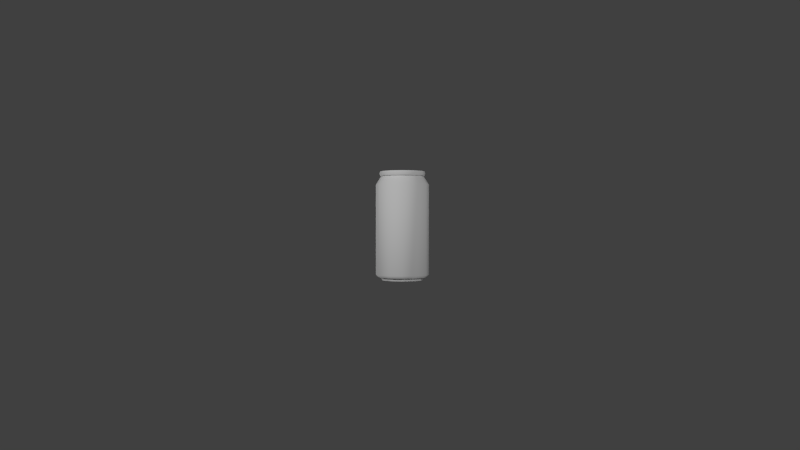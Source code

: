 # Source: Can01-model.blend  (saved by Blender 2.68.0; exported with 4.5.12 LTS)
import bpy
from mathutils import Matrix  # noqa: F401  (used for matrix-valued properties, if any)

bpy.ops.wm.read_factory_settings(use_empty=True)
scene = bpy.context.scene
scene.name = 'Scene'

# ---- collections
col_collection_1 = bpy.data.collections.new('Collection 1'); scene.collection.children.link(col_collection_1)

# ---- materials (node trees are filled in below, after node groups)
mat_can_mat_can_cm_jpg = bpy.data.materials.new('Can_Mat_can_CM.jpg')
mat_can_mat_can_cm_jpg.alpha_threshold = 0.0
mat_can_mat_can_cm_jpg.use_transparent_shadow = False
mat_can_mat_can_cm_jpg.roughness = 0.5
mat_can_mat_can_cm_jpg.line_color = (0.0, 0.0, 0.0, 1.0)

# ---- material node trees

# ---- world
world_world = bpy.data.worlds.new('World'); scene.world = world_world
world_world.color = (0.05088, 0.05088, 0.05088)
world_world.use_sun_shadow = False
world_world.sun_shadow_jitter_overblur = 0.0
world_world.cycles.sampling_method = 'MANUAL'
world_world.cycles.sample_map_resolution = 256

# ---- cameras
cam_camera = bpy.data.cameras.new('Camera')
cam_camera.clip_end = 100.0
cam_camera.lens = 35.0
cam_camera.sensor_width = 32.0
cam_camera.sensor_height = 18.0
cam_camera.ortho_scale = 7.314
cam_camera.dof.focus_distance = 0.0
cam_camera.dof.aperture_fstop = 128.0

# ---- lights
light_lamp_001 = bpy.data.lights.new('Lamp.001', 'SUN')
light_lamp_001.transmission_factor = 0.0
light_lamp_001.cutoff_distance = 30.0
light_lamp_001.angle = 0.1993
light_lamp_001.energy = 1.0
light_lamp_001.shadow_buffer_clip_start = 1.001
light_lamp_001.shadow_soft_size = 0.1
light_lamp_001.shadow_cascade_max_distance = 1000.0
light_lamp_001.cycles.use_multiple_importance_sampling = False
light_lamp = bpy.data.lights.new('Lamp', 'SUN')
light_lamp.transmission_factor = 0.0
light_lamp.cutoff_distance = 30.0
light_lamp.angle = 0.1993
light_lamp.energy = 1.0
light_lamp.shadow_buffer_clip_start = 1.001
light_lamp.shadow_soft_size = 0.1
light_lamp.shadow_cascade_max_distance = 1000.0
light_lamp.cycles.use_multiple_importance_sampling = False

# ---- meshes
me_12oz_can = bpy.data.meshes.new('12oz_Can')
me_12oz_can.from_pydata([(1.935, 4.624, -1.645), (1.898, 4.624, -1.624), (2.02, 4.624, -1.172), (2.062, 4.624, -1.172), (1.898, 4.624, -0.7201), (1.935, 4.624, -0.699), (1.567, 4.624, -0.3891), (1.588, 4.624, -0.3527), (1.115, 4.624, -0.268), (1.115, 4.624, -0.2259), (0.6627, 4.624, -0.3891), (0.6417, 4.624, -0.3527), (0.3317, 4.624, -0.7201), (0.2952, 4.624, -0.699), (0.2105, 4.624, -1.172), (0.1684, 4.624, -1.172), (0.3317, 4.624, -1.624), (0.2952, 4.624, -1.645), (0.6627, 4.624, -1.955), (0.6417, 4.624, -1.992), (1.115, 4.624, -2.076), (1.115, 4.624, -2.119), (1.567, 4.624, -1.955), (1.588, 4.624, -1.992), (0.7603, 4.521, -0.6393), (0.6881, 4.521, -0.6698), (0.8685, 4.521, -0.52), (0.9482, 4.521, -0.5615), (1.115, 4.521, -0.4651), (1.282, 4.521, -0.5615), (1.361, 4.521, -0.52), (1.47, 4.521, -0.6393), (1.542, 4.521, -0.6698), (1.548, 4.521, -0.8273), (1.608, 4.521, -0.8746), (0.6824, 4.521, -0.8273), (0.622, 4.521, -0.8746), (0.7603, 4.521, -1.015), (1.47, 4.521, -1.015), (1.39, 4.521, -1.638), (0.8398, 4.521, -1.638), (0.9482, 4.521, -1.093), (0.9561, 4.521, -1.787), (1.115, 4.521, -1.841), (1.282, 4.521, -1.093), (1.274, 4.521, -1.787), (1.115, 4.551, -0.377), (1.115, 4.551, -0.4259), (0.8535, 4.551, -0.4841), (0.7173, 4.551, -0.4836), (0.662, 4.551, -0.6431), (0.4261, 4.551, -0.7746), (0.5919, 4.551, -0.8604), (1.513, 4.551, -0.4836), (1.377, 4.551, -0.4841), (1.568, 4.551, -0.6431), (1.804, 4.551, -0.7746), (1.638, 4.551, -0.8604), (1.91, 4.551, -1.172), (0.3196, 4.551, -1.172), (0.823, 4.551, -1.67), (0.4261, 4.551, -1.57), (1.804, 4.551, -1.57), (1.407, 4.551, -1.67), (1.513, 4.551, -1.861), (1.284, 4.551, -1.828), (1.115, 4.551, -1.967), (1.115, 4.551, -1.886), (0.7173, 4.551, -1.861), (0.9464, 4.551, -1.828), (1.294, 4.596, -1.704), (1.115, 4.596, -1.779), (1.115, 4.596, -1.707), (1.243, 4.596, -1.654), (0.936, 4.596, -1.704), (0.9869, 4.596, -1.654), (0.8619, 4.596, -1.525), (0.9338, 4.596, -1.525), (1.368, 4.596, -1.525), (1.296, 4.596, -1.525), (0.936, 4.596, -0.9933), (0.9297, 4.596, -1.123), (0.9146, 4.596, -1.172), (0.8619, 4.596, -1.172), (1.368, 4.596, -1.172), (1.315, 4.596, -1.172), (1.3, 4.596, -1.123), (1.294, 4.596, -0.9933), (1.27, 4.596, -1.123), (1.115, 4.596, -0.9191), (0.9599, 4.596, -1.123), (1.177, 4.596, -1.156), (1.132, 4.596, -1.11), (1.07, 4.596, -1.127), (1.053, 4.596, -1.189), (0.975, 4.596, -1.172), (1.16, 4.596, -1.218), (1.255, 4.596, -1.172), (1.214, 4.596, -1.271), (1.115, 4.596, -1.312), (1.098, 4.596, -1.234), (1.016, 4.596, -1.271), (0.9733, 4.596, -1.314), (0.9604, 4.596, -1.461), (1.27, 4.596, -1.461), (1.115, 4.596, -1.372), (1.257, 4.596, -1.314), (1.115, 4.553, -1.707), (1.115, 4.553, -1.779), (1.294, 4.553, -1.704), (1.243, 4.553, -1.654), (0.9869, 4.553, -1.654), (0.936, 4.553, -1.704), (0.9338, 4.553, -1.525), (0.8619, 4.553, -1.525), (1.368, 4.553, -1.525), (1.296, 4.553, -1.525), (0.9146, 4.553, -1.172), (0.9297, 4.553, -1.123), (0.936, 4.553, -0.9933), (0.8619, 4.553, -1.172), (1.3, 4.553, -1.123), (1.315, 4.553, -1.172), (1.368, 4.553, -1.172), (1.294, 4.553, -0.9933), (1.27, 4.553, -1.123), (1.115, 4.553, -0.9191), (0.9599, 4.553, -1.123), (0.9733, 4.553, -1.314), (0.9604, 4.553, -1.461), (1.115, 4.553, -1.372), (1.27, 4.553, -1.461), (1.257, 4.553, -1.314), (1.171, 4.615, -1.157), (1.059, 4.615, -1.187), (1.074, 4.615, -1.131), (1.13, 4.615, -1.116), (1.156, 4.615, -1.213), (1.1, 4.615, -1.228), (0.975, 4.553, -1.172), (1.255, 4.553, -1.172), (1.214, 4.553, -1.271), (1.016, 4.553, -1.271), (1.115, 4.553, -1.312), (1.935, 4.427, -1.645), (2.062, 4.427, -1.172), (2.014, 4.427, -1.172), (1.894, 4.427, -1.622), (1.935, 4.427, -0.699), (1.894, 4.427, -0.7227), (1.588, 4.427, -0.3527), (1.565, 4.427, -0.3936), (1.115, 4.427, -0.2259), (1.115, 4.427, -0.2732), (0.6417, 4.427, -0.3527), (0.6653, 4.427, -0.3936), (0.2952, 4.427, -0.699), (0.3362, 4.427, -0.7227), (0.1684, 4.427, -1.172), (0.2157, 4.427, -1.172), (0.2952, 4.427, -1.645), (0.3362, 4.427, -1.622), (0.6417, 4.427, -1.992), (0.6653, 4.427, -1.951), (1.115, 4.427, -2.119), (1.115, 4.427, -2.071), (1.588, 4.427, -1.992), (1.565, 4.427, -1.951), (1.854, 0.003135, -1.599), (1.968, 0.003135, -1.172), (1.928, 0.003135, -1.172), (1.819, 0.003135, -1.578), (1.854, 0.003135, -0.7458), (1.819, 0.003135, -0.7659), (1.542, 0.003135, -0.4336), (1.521, 0.003135, -0.4685), (1.115, 0.003135, -0.3193), (1.115, 0.003135, -0.3597), (0.6884, 0.003135, -0.4336), (0.7086, 0.003135, -0.4685), (0.3761, 0.003135, -0.7457), (0.4111, 0.003135, -0.7659), (0.2618, 0.003135, -1.172), (0.3022, 0.003135, -1.172), (0.3761, 0.003135, -1.599), (0.4111, 0.003135, -1.578), (0.6884, 0.003135, -1.911), (0.7086, 0.003135, -1.876), (1.115, 0.003135, -2.025), (1.115, 0.003135, -1.985), (1.542, 0.003135, -1.911), (1.521, 0.003135, -1.876), (2.125, 0.1227, -1.172), (2.016, 0.1227, -1.172), (1.896, 0.1227, -1.623), (1.989, 0.1227, -1.677), (1.989, 0.1227, -0.6676), (1.896, 0.1227, -0.7216), (1.62, 0.1227, -0.2981), (1.566, 0.1227, -0.3918), (1.115, 0.1227, -0.1629), (1.115, 0.1227, -0.2711), (0.6102, 0.1227, -0.2981), (0.6643, 0.1227, -0.3918), (0.2407, 0.1227, -0.6676), (0.3343, 0.1227, -0.7216), (0.1054, 0.1227, -1.172), (0.2136, 0.1227, -1.172), (0.2407, 0.1227, -1.677), (0.3343, 0.1227, -1.623), (0.6102, 0.1227, -2.046), (0.6643, 0.1227, -1.953), (1.115, 0.1227, -2.181), (1.115, 0.1227, -2.073), (1.62, 0.1227, -2.046), (1.566, 0.1227, -1.953), (1.851, 4.496, -1.597), (1.965, 4.496, -1.172), (1.851, 4.496, -0.7474), (1.54, 4.496, -0.4363), (1.115, 4.496, -0.3225), (0.69, 4.496, -0.4363), (0.3789, 4.496, -0.7474), (0.265, 4.496, -1.172), (0.3789, 4.496, -1.597), (0.69, 4.496, -1.908), (1.115, 4.496, -2.022), (1.54, 4.496, -1.908), (0.7629, 4.521, -1.014), (0.6857, 4.521, -0.8273), (0.7629, 4.521, -0.6408), (0.9495, 4.521, -1.091), (0.9495, 4.521, -0.5635), (1.28, 4.521, -0.5635), (1.28, 4.521, -1.091), (1.467, 4.521, -0.6408), (1.467, 4.521, -1.014), (1.544, 4.521, -0.8273), (2.092, 4.531, -1.172), (1.961, 4.531, -1.66), (1.961, 4.531, -0.6839), (1.603, 4.531, -0.3265), (1.115, 4.531, -0.1956), (0.6266, 4.531, -0.3265), (0.269, 4.531, -0.6839), (0.1381, 4.531, -1.172), (0.269, 4.531, -1.66), (0.6266, 4.531, -2.018), (1.115, 4.531, -2.149), (1.603, 4.531, -2.018), (2.243, 4.062, -1.172), (2.092, 4.062, -1.736), (2.092, 4.062, -0.6084), (1.679, 4.062, -0.1956), (1.115, 4.062, -0.04457), (0.551, 4.062, -0.1956), (0.1381, 4.062, -0.6084), (-0.013, 4.062, -1.172), (0.1381, 4.062, -1.736), (0.551, 4.062, -2.149), (1.115, 4.062, -2.3), (1.679, 4.062, -2.149), (2.243, 0.2393, -1.172), (2.092, 0.2393, -1.736), (2.092, 0.2393, -0.6084), (1.679, 0.2393, -0.1956), (1.115, 0.2393, -0.04457), (0.551, 0.2393, -0.1956), (0.1381, 0.2393, -0.6084), (-0.013, 0.2393, -1.172), (0.1381, 0.2393, -1.736), (0.551, 0.2393, -2.149), (1.115, 0.2393, -2.3), (1.679, 0.2393, -2.149), (1.725, 0.1813, -1.172), (1.643, 0.1813, -1.477), (1.643, 0.1813, -0.8673), (1.42, 0.1813, -0.6441), (1.115, 0.1813, -0.5624), (0.81, 0.1813, -0.6441), (0.5867, 0.1813, -0.8673), (0.505, 0.1813, -1.172), (0.5867, 0.1813, -1.477), (0.81, 0.1813, -1.7), (1.115, 0.1813, -1.782), (1.42, 0.1813, -1.7), (1.115, 0.3013, -1.172)], [], [(0, 1, 2, 3), (4, 5, 3, 2), (6, 7, 5, 4), (8, 9, 7, 6), (10, 11, 9, 8), (12, 13, 11, 10), (14, 15, 13, 12), (16, 17, 15, 14), (18, 19, 17, 16), (20, 21, 19, 18), (22, 23, 21, 20), (0, 23, 22, 1), (24, 25, 26), (27, 24, 26), (27, 26, 28), (27, 28, 29), (29, 28, 30), (31, 29, 30), (31, 30, 32), (33, 31, 32, 34), (24, 35, 36, 25), (35, 37, 36), (38, 33, 34), (38, 34, 39), (37, 40, 36), (37, 41, 42, 40), (41, 43, 42), (41, 44, 43), (44, 45, 43), (44, 38, 39, 45), (46, 47, 48, 49), (49, 48, 50), (49, 50, 51), (51, 50, 52), (53, 54, 47, 46), (53, 55, 54), (56, 55, 53), (56, 57, 55), (58, 57, 56), (51, 52, 59), (59, 52, 60, 61), (62, 63, 57, 58), (62, 64, 65, 63), (66, 67, 65, 64), (68, 69, 67, 66), (61, 60, 69, 68), (70, 71, 72, 73), (74, 75, 72, 71), (76, 77, 75, 74), (78, 70, 73, 79), (80, 81, 82, 83), (84, 85, 86, 87), (87, 86, 88, 89), (89, 90, 81, 80), (91, 92, 89, 88), (92, 93, 89), (93, 90, 89), (93, 94, 95, 90), (96, 91, 88, 97), (96, 97, 98), (96, 98, 99, 100), (100, 99, 101), (94, 100, 101, 95), (83, 82, 77, 76), (77, 82, 102, 103), (104, 105, 106), (79, 104, 106, 85), (84, 78, 79, 85), (107, 108, 109, 110), (107, 111, 112, 108), (111, 113, 114, 112), (110, 109, 115, 116), (117, 118, 119, 120), (121, 122, 123, 124), (125, 121, 124, 126), (118, 127, 126, 119), (113, 117, 120, 114), (128, 117, 113, 129), (130, 131, 132), (132, 131, 116, 122), (116, 115, 123, 122), (133, 134, 135, 136), (133, 137, 138, 134), (125, 126, 127), (125, 127, 139, 140), (141, 140, 139, 142), (141, 142, 143), (130, 129, 131), (130, 128, 129), (103, 105, 104), (103, 102, 105), (144, 145, 146, 147), (145, 148, 149, 146), (148, 150, 151, 149), (150, 152, 153, 151), (152, 154, 155, 153), (154, 156, 157, 155), (156, 158, 159, 157), (158, 160, 161, 159), (160, 162, 163, 161), (162, 164, 165, 163), (164, 166, 167, 165), (166, 144, 147, 167), (168, 169, 170, 171), (169, 172, 173, 170), (172, 174, 175, 173), (174, 176, 177, 175), (176, 178, 179, 177), (178, 180, 181, 179), (180, 182, 183, 181), (182, 184, 185, 183), (184, 186, 187, 185), (186, 188, 189, 187), (188, 190, 191, 189), (190, 168, 171, 191), (192, 193, 194, 195), (196, 197, 193, 192), (198, 199, 197, 196), (200, 201, 199, 198), (202, 203, 201, 200), (204, 205, 203, 202), (206, 207, 205, 204), (208, 209, 207, 206), (210, 211, 209, 208), (212, 213, 211, 210), (214, 215, 213, 212), (195, 194, 215, 214), (63, 39, 34, 57), (57, 34, 32, 55), (54, 55, 32, 30), (47, 54, 30, 28), (47, 28, 26, 48), (50, 48, 26, 25), (50, 25, 36, 52), (60, 52, 36, 40), (69, 60, 40, 42), (69, 42, 43, 67), (65, 67, 43, 45), (65, 45, 39, 63), (2, 1, 216, 217), (217, 216, 62, 58), (4, 2, 217, 218), (218, 217, 58, 56), (6, 4, 218, 219), (219, 218, 56, 53), (8, 6, 219, 220), (220, 219, 53, 46), (10, 8, 220, 221), (221, 220, 46, 49), (12, 10, 221, 222), (222, 221, 49, 51), (14, 12, 222, 223), (223, 222, 51, 59), (16, 14, 223, 224), (224, 223, 59, 61), (18, 16, 224, 225), (225, 224, 61, 68), (20, 18, 225, 226), (226, 225, 68, 66), (22, 20, 226, 227), (227, 226, 66, 64), (216, 1, 22, 227), (227, 64, 62, 216), (228, 229, 230), (231, 228, 230, 232), (233, 234, 231, 232), (233, 235, 236, 234), (235, 237, 236), (78, 84, 123, 115), (104, 131, 129, 103), (76, 114, 120, 83), (88, 86, 121, 125), (81, 90, 127, 118), (97, 88, 125, 140), (90, 95, 139, 127), (82, 81, 118, 117), (86, 85, 122, 121), (98, 97, 140, 141), (95, 101, 142, 139), (101, 99, 143, 142), (99, 98, 141, 143), (105, 130, 132, 106), (102, 128, 130, 105), (82, 117, 128, 102), (106, 132, 122, 85), (79, 116, 131, 104), (103, 129, 113, 77), (79, 73, 110, 116), (77, 113, 111, 75), (75, 111, 107, 72), (73, 72, 107, 110), (70, 78, 115, 109), (74, 112, 114, 76), (71, 108, 112, 74), (71, 70, 109, 108), (80, 83, 120, 119), (89, 80, 119, 126), (87, 89, 126, 124), (84, 87, 124, 123), (91, 96, 137, 133), (92, 91, 133, 136), (93, 92, 136, 135), (94, 93, 135, 134), (100, 94, 134, 138), (96, 100, 138, 137), (239, 0, 3, 238), (238, 145, 144, 239), (5, 240, 238, 3), (240, 148, 145, 238), (7, 241, 240, 5), (241, 150, 148, 240), (9, 242, 241, 7), (242, 152, 150, 241), (11, 243, 242, 9), (243, 154, 152, 242), (13, 244, 243, 11), (244, 156, 154, 243), (15, 245, 244, 13), (245, 158, 156, 244), (17, 246, 245, 15), (246, 160, 158, 245), (19, 247, 246, 17), (247, 162, 160, 246), (21, 248, 247, 19), (248, 164, 162, 247), (23, 249, 248, 21), (249, 166, 164, 248), (0, 239, 249, 23), (239, 144, 166, 249), (147, 146, 250, 251), (146, 149, 252, 250), (149, 151, 253, 252), (151, 153, 254, 253), (153, 155, 255, 254), (155, 157, 256, 255), (157, 159, 257, 256), (159, 161, 258, 257), (161, 163, 259, 258), (163, 165, 260, 259), (165, 167, 261, 260), (167, 147, 251, 261), (251, 250, 262, 263), (250, 252, 264, 262), (252, 253, 265, 264), (253, 254, 266, 265), (254, 255, 267, 266), (255, 256, 268, 267), (256, 257, 269, 268), (257, 258, 270, 269), (258, 259, 271, 270), (259, 260, 272, 271), (260, 261, 273, 272), (261, 251, 263, 273), (263, 262, 192, 195), (262, 264, 196, 192), (264, 265, 198, 196), (265, 266, 200, 198), (266, 267, 202, 200), (267, 268, 204, 202), (268, 269, 206, 204), (269, 270, 208, 206), (270, 271, 210, 208), (271, 272, 212, 210), (272, 273, 214, 212), (273, 263, 195, 214), (171, 170, 274, 275), (170, 173, 276, 274), (173, 175, 277, 276), (175, 177, 278, 277), (177, 179, 279, 278), (179, 181, 280, 279), (181, 183, 281, 280), (183, 185, 282, 281), (185, 187, 283, 282), (187, 189, 284, 283), (189, 191, 285, 284), (191, 171, 275, 285), (193, 169, 168, 194), (197, 172, 169, 193), (199, 174, 172, 197), (201, 176, 174, 199), (203, 178, 176, 201), (205, 180, 178, 203), (207, 182, 180, 205), (209, 184, 182, 207), (211, 186, 184, 209), (213, 188, 186, 211), (215, 190, 188, 213), (194, 168, 190, 215), (275, 274, 286), (274, 276, 286), (276, 277, 286), (277, 278, 286), (278, 279, 286), (279, 280, 286), (280, 281, 286), (281, 282, 286), (282, 283, 286), (283, 284, 286), (284, 285, 286), (285, 275, 286)])
me_12oz_can.polygons.foreach_set('use_smooth', [0, 0, 0, 0, 0, 0, 0, 0, 0, 0, 0, 0, 0, 0, 0, 0, 0, 0, 0, 0, 0, 0, 0, 0, 0, 0, 0, 0, 0, 0, 0, 0, 0, 0, 0, 0, 0, 0, 0, 0, 0, 0, 0, 0, 0, 0, 0, 0, 0, 0, 0, 0, 0, 0, 0, 0, 0, 0, 0, 0, 0, 0, 0, 0, 0, 0, 0, 0, 0, 0, 0, 0, 0, 0, 0, 0, 0, 0, 0, 0, 0, 0, 0, 0, 0, 0, 0, 0, 0, 0, 0, 0, 0, 0, 0, 0, 0, 0, 0, 0, 0, 0, 0, 0, 0, 0, 0, 0, 0, 0, 0, 0, 0, 0, 0, 0, 0, 0, 0, 0, 0, 0, 0, 0, 0, 0, 0, 1, 1, 1, 1, 1, 1, 1, 1, 1, 1, 1, 1, 1, 1, 1, 1, 1, 1, 1, 1, 1, 1, 1, 1, 1, 1, 1, 1, 1, 1, 1, 1, 1, 1, 1, 1, 1, 1, 1, 1, 1, 1, 1, 1, 1, 1, 1, 1, 1, 1, 1, 1, 1, 1, 1, 1, 1, 1, 1, 1, 1, 1, 1, 1, 1, 1, 1, 1, 1, 1, 1, 1, 1, 1, 1, 1, 1, 1, 1, 1, 1, 1, 1, 1, 1, 1, 1, 1, 1, 1, 1, 1, 1, 1, 1, 1, 1, 1, 1, 1, 1, 1, 1, 1, 1, 1, 1, 1, 1, 1, 1, 1, 1, 1, 1, 1, 1, 1, 1, 1, 1, 1, 1, 1, 1, 1, 1, 1, 1, 1, 1, 1, 1, 1, 1, 1, 1, 1, 1, 1, 1, 1, 1, 1, 1, 1, 1, 1, 1, 1, 1, 1, 1, 1, 1, 1, 1, 1, 1, 1, 1, 1, 1, 1, 1, 1, 1, 1, 1, 1, 1, 1, 1, 1])
_k = set([(0, 3), (0, 23), (1, 2), (1, 22), (2, 4), (3, 5), (4, 6), (5, 7), (6, 8), (7, 9), (8, 10), (9, 11), (10, 12), (11, 13), (12, 14), (13, 15), (14, 16), (15, 17), (16, 18), (17, 19), (18, 20), (19, 21), (20, 22), (21, 23), (25, 26), (25, 36), (26, 28), (28, 30), (30, 32), (32, 34), (34, 39), (36, 40), (39, 45), (40, 42), (42, 43), (43, 45), (46, 49), (46, 53), (47, 48), (47, 54), (48, 50), (49, 51), (50, 52), (51, 59), (52, 60), (53, 56), (54, 55), (55, 57), (56, 58), (57, 63), (58, 62), (59, 61), (60, 69), (61, 68), (62, 64), (63, 65), (64, 66), (65, 67), (66, 68), (67, 69), (70, 71), (70, 78), (71, 74), (72, 73), (72, 75), (73, 79), (74, 76), (75, 77), (76, 83), (77, 103), (78, 84), (79, 104), (80, 83), (80, 89), (81, 82), (81, 90), (82, 102), (84, 87), (85, 86), (85, 106), (86, 88), (87, 89), (88, 97), (90, 95), (91, 92), (91, 96), (92, 93), (93, 94), (94, 100), (95, 101), (96, 100), (97, 98), (98, 99), (99, 101), (102, 105), (103, 104), (105, 106), (107, 110), (107, 111), (108, 109), (108, 112), (109, 115), (110, 116), (111, 113), (112, 114), (113, 129), (114, 120), (115, 123), (116, 131), (117, 118), (117, 128), (118, 127), (119, 120), (119, 126), (121, 122), (121, 125), (122, 132), (123, 124), (124, 126), (125, 140), (127, 139), (128, 130), (129, 131), (130, 132), (133, 136), (133, 137), (134, 135), (134, 138), (135, 136), (137, 138), (139, 142), (140, 141), (141, 143), (142, 143), (144, 145), (144, 166), (145, 148), (146, 147), (146, 149), (147, 167), (148, 150), (149, 151), (150, 152), (151, 153), (152, 154), (153, 155), (154, 156), (155, 157), (156, 158), (157, 159), (158, 160), (159, 161), (160, 162), (161, 163), (162, 164), (163, 165), (164, 166), (165, 167), (168, 169), (168, 190), (169, 172), (170, 171), (170, 173), (171, 191), (172, 174), (173, 175), (174, 176), (175, 177), (176, 178), (177, 179), (178, 180), (179, 181), (180, 182), (181, 183), (182, 184), (183, 185), (184, 186), (185, 187), (186, 188), (187, 189), (188, 190), (189, 191), (192, 195), (192, 196), (193, 194), (193, 197), (194, 215), (195, 214), (196, 198), (197, 199), (198, 200), (199, 201), (200, 202), (201, 203), (202, 204), (203, 205), (204, 206), (205, 207), (206, 208), (207, 209), (208, 210), (209, 211), (210, 212), (211, 213), (212, 214), (213, 215), (228, 229), (228, 231), (229, 230), (230, 232), (231, 234), (232, 233), (233, 235), (234, 236), (235, 237), (236, 237)])
me_12oz_can.attributes.new('sharp_edge', 'BOOLEAN', 'EDGE').data.foreach_set('value', [ (min(e.vertices), max(e.vertices)) in _k for e in me_12oz_can.edges])
_uv = me_12oz_can.uv_layers.new(name='UVMap')
_uv.uv.foreach_set('vector', [0.8268, 0.9669, 0.8268, 0.9751, 0.7443, 0.9751, 0.7443, 0.9669, 0.6612, 0.9751, 0.6612, 0.9669, 0.7443, 0.9669, 0.7443, 0.9751, 0.5809, 0.9751, 0.5809, 0.9669, 0.6612, 0.9669, 0.6612, 0.9751, 0.5028, 0.9751, 0.5029, 0.9669, 0.5809, 0.9669, 0.5809, 0.9751, 0.4262, 0.9751, 0.4262, 0.9669, 0.5029, 0.9669, 0.5028, 0.9751, 0.3499, 0.9751, 0.3499, 0.9669, 0.4262, 0.9669, 0.4262, 0.9751, 0.2709, 0.9751, 0.2709, 0.9669, 0.3499, 0.9669, 0.3499, 0.9751, 0.1891, 0.9751, 0.1891, 0.9669, 0.2709, 0.9669, 0.2709, 0.9751, 0.1065, 0.9751, 0.1065, 0.9669, 0.1891, 0.9669, 0.1891, 0.9751, 0.02302, 0.9751, 0.02302, 0.9669, 0.1065, 0.9669, 0.1065, 0.9751, 0.907, 0.9751, 0.907, 0.9669, 0.9868, 0.9669, 0.9868, 0.9751, 0.8268, 0.9669, 0.907, 0.9669, 0.907, 0.9751, 0.8268, 0.9751, 0.1395, 0.7045, 0.1283, 0.7094, 0.1555, 0.6861, 0.1676, 0.6922, 0.1395, 0.7045, 0.1555, 0.6861, 0.1676, 0.6922, 0.1555, 0.6861, 0.1925, 0.6773, 0.1676, 0.6922, 0.1925, 0.6773, 0.2174, 0.692, 0.2174, 0.692, 0.1925, 0.6773, 0.2295, 0.6858, 0.2456, 0.7041, 0.2174, 0.692, 0.2295, 0.6858, 0.2456, 0.7041, 0.2295, 0.6858, 0.2568, 0.7089, 0.2569, 0.7339, 0.2456, 0.7041, 0.2568, 0.7089, 0.2658, 0.7413, 0.1395, 0.7045, 0.1284, 0.7345, 0.1196, 0.742, 0.1283, 0.7094, 0.1284, 0.7345, 0.1401, 0.7615, 0.1196, 0.742, 0.2455, 0.761, 0.2569, 0.7339, 0.2658, 0.7413, 0.2455, 0.761, 0.2658, 0.7413, 0.2349, 0.8473, 0.1401, 0.7615, 0.1516, 0.8479, 0.1196, 0.742, 0.1401, 0.7615, 0.1676, 0.772, 0.1696, 0.8737, 0.1516, 0.8479, 0.1676, 0.772, 0.1934, 0.8823, 0.1696, 0.8737, 0.1676, 0.772, 0.2182, 0.7718, 0.1934, 0.8823, 0.2182, 0.7718, 0.2172, 0.8734, 0.1934, 0.8823, 0.2182, 0.7718, 0.2455, 0.761, 0.2349, 0.8473, 0.2172, 0.8734, 0.1924, 0.6624, 0.1924, 0.6699, 0.1524, 0.6792, 0.131, 0.6791, 0.131, 0.6791, 0.1524, 0.6792, 0.1227, 0.7044, 0.131, 0.6791, 0.1227, 0.7044, 0.08516, 0.726, 0.08516, 0.726, 0.1227, 0.7044, 0.1108, 0.7403, 0.2539, 0.6786, 0.2325, 0.6789, 0.1924, 0.6699, 0.1924, 0.6624, 0.2539, 0.6786, 0.2623, 0.7038, 0.2325, 0.6789, 0.3, 0.7251, 0.2623, 0.7038, 0.2539, 0.6786, 0.3, 0.7251, 0.2746, 0.7396, 0.2623, 0.7038, 0.3162, 0.7842, 0.2746, 0.7396, 0.3, 0.7251, 0.08516, 0.726, 0.1108, 0.7403, 0.06965, 0.7857, 0.06965, 0.7857, 0.1108, 0.7403, 0.1457, 0.8551, 0.08569, 0.8427, 0.3009, 0.8412, 0.2409, 0.8545, 0.2746, 0.7396, 0.3162, 0.7842, 0.3009, 0.8412, 0.2569, 0.8858, 0.22, 0.8811, 0.2409, 0.8545, 0.1935, 0.9035, 0.1935, 0.8907, 0.22, 0.8811, 0.2569, 0.8858, 0.1301, 0.8866, 0.1669, 0.8815, 0.1935, 0.8907, 0.1935, 0.9035, 0.08569, 0.8427, 0.1457, 0.8551, 0.1669, 0.8815, 0.1301, 0.8866, 0.9364, 0.8654, 0.8918, 0.8838, 0.8918, 0.8659, 0.9237, 0.8527, 0.8472, 0.8654, 0.8599, 0.8527, 0.8918, 0.8659, 0.8918, 0.8838, 0.8287, 0.8208, 0.8467, 0.8208, 0.8599, 0.8527, 0.8472, 0.8654, 0.9549, 0.8208, 0.9364, 0.8654, 0.9237, 0.8527, 0.937, 0.8208, 0.8472, 0.6881, 0.8457, 0.7204, 0.8419, 0.7327, 0.8287, 0.7327, 0.9549, 0.7327, 0.9417, 0.7327, 0.938, 0.7204, 0.9364, 0.6881, 0.9364, 0.6881, 0.938, 0.7204, 0.9305, 0.7204, 0.8918, 0.6696, 0.8918, 0.6696, 0.8532, 0.7204, 0.8457, 0.7204, 0.8472, 0.6881, 0.9073, 0.7286, 0.896, 0.7172, 0.8918, 0.6696, 0.9305, 0.7204, 0.896, 0.7172, 0.8805, 0.7214, 0.8918, 0.6696, 0.8805, 0.7214, 0.8532, 0.7204, 0.8918, 0.6696, 0.8805, 0.7214, 0.8763, 0.7368, 0.8569, 0.7327, 0.8532, 0.7204, 0.9031, 0.744, 0.9073, 0.7286, 0.9305, 0.7204, 0.9267, 0.7327, 0.9031, 0.744, 0.9267, 0.7327, 0.9165, 0.7574, 0.9031, 0.744, 0.9165, 0.7574, 0.8918, 0.7676, 0.8877, 0.7482, 0.8877, 0.7482, 0.8918, 0.7676, 0.8672, 0.7574, 0.8763, 0.7368, 0.8877, 0.7482, 0.8672, 0.7574, 0.8569, 0.7327, 0.8287, 0.7327, 0.8419, 0.7327, 0.8467, 0.8208, 0.8287, 0.8208, 0.8467, 0.8208, 0.8419, 0.7327, 0.8565, 0.768, 0.8533, 0.8048, 0.9304, 0.8048, 0.8918, 0.7826, 0.9271, 0.768, 0.937, 0.8208, 0.9304, 0.8048, 0.9271, 0.768, 0.9417, 0.7327, 0.9549, 0.7327, 0.9549, 0.8208, 0.937, 0.8208, 0.9417, 0.7327, 0.8918, 0.8659, 0.8918, 0.8839, 0.8472, 0.8654, 0.8599, 0.8527, 0.8918, 0.8659, 0.9237, 0.8527, 0.9364, 0.8654, 0.8918, 0.8839, 0.9237, 0.8527, 0.937, 0.8208, 0.9549, 0.8208, 0.9364, 0.8654, 0.8599, 0.8527, 0.8472, 0.8654, 0.8287, 0.8208, 0.8467, 0.8208, 0.9417, 0.7327, 0.938, 0.7204, 0.9364, 0.6881, 0.9549, 0.7327, 0.8456, 0.7204, 0.8419, 0.7327, 0.8287, 0.7327, 0.8472, 0.6881, 0.8532, 0.7204, 0.8456, 0.7204, 0.8472, 0.6881, 0.8918, 0.6696, 0.938, 0.7204, 0.9305, 0.7204, 0.8918, 0.6696, 0.9364, 0.6881, 0.937, 0.8208, 0.9417, 0.7327, 0.9549, 0.7327, 0.9549, 0.8208, 0.9271, 0.768, 0.9417, 0.7327, 0.937, 0.8208, 0.9303, 0.8048, 0.8918, 0.7826, 0.8533, 0.8048, 0.8565, 0.768, 0.8565, 0.768, 0.8533, 0.8048, 0.8467, 0.8208, 0.8419, 0.7327, 0.8467, 0.8208, 0.8287, 0.8208, 0.8287, 0.7327, 0.8419, 0.7327, 0.903, 0.7297, 0.8807, 0.7357, 0.8837, 0.7245, 0.8948, 0.7216, 0.903, 0.7297, 0.9, 0.7409, 0.8888, 0.7438, 0.8807, 0.7357, 0.8532, 0.7204, 0.8918, 0.6696, 0.9305, 0.7204, 0.8532, 0.7204, 0.9305, 0.7204, 0.9267, 0.7327, 0.8569, 0.7327, 0.8671, 0.7574, 0.8569, 0.7327, 0.9267, 0.7327, 0.9165, 0.7574, 0.8671, 0.7574, 0.9165, 0.7574, 0.8918, 0.7676, 0.8918, 0.7826, 0.9303, 0.8048, 0.8533, 0.8048, 0.8918, 0.7826, 0.9271, 0.768, 0.9303, 0.8048, 0.8533, 0.8048, 0.8918, 0.7826, 0.9304, 0.8048, 0.8533, 0.8048, 0.8565, 0.768, 0.8918, 0.7826, 0.8268, 0.9367, 0.7443, 0.9367, 0.7443, 0.9272, 0.8268, 0.9272, 0.7443, 0.9367, 0.6612, 0.9367, 0.6612, 0.9272, 0.7443, 0.9272, 0.6612, 0.9367, 0.5809, 0.9367, 0.5809, 0.9272, 0.6612, 0.9272, 0.5809, 0.9367, 0.5025, 0.9367, 0.5024, 0.9272, 0.5809, 0.9272, 0.5025, 0.9367, 0.4262, 0.9367, 0.4262, 0.9272, 0.5024, 0.9272, 0.4262, 0.9367, 0.3499, 0.9367, 0.3499, 0.9272, 0.4262, 0.9272, 0.3499, 0.9367, 0.2709, 0.9367, 0.2709, 0.9272, 0.3499, 0.9272, 0.2709, 0.9367, 0.1891, 0.9367, 0.1891, 0.9272, 0.2709, 0.9272, 0.1891, 0.9367, 0.1065, 0.9367, 0.1065, 0.9272, 0.1891, 0.9272, 0.1065, 0.9367, 0.02302, 0.9367, 0.02302, 0.9272, 0.1065, 0.9272, 0.9868, 0.9367, 0.907, 0.9367, 0.907, 0.9272, 0.9868, 0.9272, 0.907, 0.9367, 0.8268, 0.9367, 0.8268, 0.9272, 0.907, 0.9272, 0.4773, 0.6838, 0.5278, 0.6965, 0.5243, 0.7027, 0.4773, 0.6904, 0.5278, 0.6965, 0.5641, 0.7339, 0.5583, 0.7372, 0.5243, 0.7027, 0.5641, 0.7339, 0.5776, 0.7844, 0.5707, 0.7843, 0.5583, 0.7372, 0.5776, 0.7844, 0.5644, 0.8353, 0.5581, 0.8317, 0.5707, 0.7843, 0.5644, 0.8353, 0.5264, 0.8711, 0.5231, 0.8654, 0.5581, 0.8317, 0.5264, 0.8711, 0.4765, 0.8849, 0.4766, 0.878, 0.5231, 0.8654, 0.4765, 0.8849, 0.4263, 0.8714, 0.4299, 0.8655, 0.4766, 0.878, 0.4263, 0.8714, 0.3894, 0.8339, 0.3956, 0.8304, 0.4299, 0.8655, 0.3894, 0.8339, 0.3764, 0.783, 0.3831, 0.783, 0.3956, 0.8304, 0.3764, 0.783, 0.3898, 0.733, 0.3956, 0.7365, 0.3831, 0.783, 0.3898, 0.733, 0.4269, 0.6965, 0.4304, 0.7027, 0.3956, 0.7365, 0.4269, 0.6965, 0.4773, 0.6838, 0.4773, 0.6904, 0.4304, 0.7027, 0.5426, 0.671, 0.5356, 0.6831, 0.4774, 0.6663, 0.4774, 0.6528, 0.5903, 0.7187, 0.5783, 0.7255, 0.5356, 0.6831, 0.5426, 0.671, 0.6089, 0.7846, 0.595, 0.7845, 0.5783, 0.7255, 0.5903, 0.7187, 0.5897, 0.8505, 0.5779, 0.8433, 0.595, 0.7845, 0.6089, 0.7846, 0.5414, 0.898, 0.5348, 0.886, 0.5779, 0.8433, 0.5897, 0.8505, 0.4763, 0.9139, 0.4765, 0.9004, 0.5348, 0.886, 0.5414, 0.898, 0.4117, 0.8976, 0.4183, 0.8858, 0.4765, 0.9004, 0.4763, 0.9139, 0.3617, 0.8496, 0.3742, 0.8425, 0.4183, 0.8858, 0.4117, 0.8976, 0.3462, 0.7821, 0.36, 0.7825, 0.3742, 0.8425, 0.3617, 0.8496, 0.3651, 0.7185, 0.3765, 0.7252, 0.36, 0.7825, 0.3462, 0.7821, 0.4115, 0.6705, 0.4186, 0.6826, 0.3765, 0.7252, 0.3651, 0.7185, 0.4774, 0.6528, 0.4774, 0.6663, 0.4186, 0.6826, 0.4115, 0.6705, 0.2409, 0.8545, 0.2349, 0.8473, 0.2658, 0.7413, 0.2746, 0.7396, 0.2746, 0.7396, 0.2658, 0.7413, 0.2568, 0.7089, 0.2623, 0.7038, 0.2325, 0.6789, 0.2623, 0.7038, 0.2568, 0.7089, 0.2295, 0.6858, 0.1924, 0.6699, 0.2325, 0.6789, 0.2295, 0.6858, 0.1925, 0.6773, 0.1924, 0.6699, 0.1925, 0.6773, 0.1555, 0.6861, 0.1524, 0.6792, 0.1227, 0.7044, 0.1524, 0.6792, 0.1555, 0.6861, 0.1283, 0.7094, 0.1227, 0.7044, 0.1283, 0.7094, 0.1196, 0.742, 0.1108, 0.7403, 0.1457, 0.8551, 0.1108, 0.7403, 0.1196, 0.742, 0.1516, 0.8479, 0.1669, 0.8815, 0.1457, 0.8551, 0.1516, 0.8479, 0.1696, 0.8737, 0.1669, 0.8815, 0.1696, 0.8737, 0.1934, 0.8823, 0.1935, 0.8907, 0.22, 0.8811, 0.1935, 0.8907, 0.1934, 0.8823, 0.2172, 0.8734, 0.22, 0.8811, 0.2172, 0.8734, 0.2349, 0.8473, 0.2409, 0.8545, 0.7443, 0.9751, 0.8268, 0.9751, 0.8268, 0.9937, 0.7443, 0.9937, 0.3279, 0.7842, 0.311, 0.847, 0.3009, 0.8412, 0.3162, 0.7842, 0.6612, 0.9751, 0.7443, 0.9751, 0.7443, 0.9937, 0.6612, 0.9937, 0.3107, 0.7189, 0.3279, 0.7842, 0.3162, 0.7842, 0.3, 0.7251, 0.5809, 0.9751, 0.6612, 0.9751, 0.6612, 0.9937, 0.5809, 0.9937, 0.2603, 0.6679, 0.3107, 0.7189, 0.3, 0.7251, 0.2539, 0.6786, 0.5028, 0.9751, 0.5809, 0.9751, 0.5809, 0.9937, 0.5027, 0.9937, 0.1925, 0.6501, 0.2603, 0.6679, 0.2539, 0.6786, 0.1924, 0.6624, 0.4262, 0.9751, 0.5028, 0.9751, 0.5027, 0.9937, 0.4262, 0.9937, 0.1247, 0.6682, 0.1925, 0.6501, 0.1924, 0.6624, 0.131, 0.6791, 0.3499, 0.9751, 0.4262, 0.9751, 0.4262, 0.9937, 0.3499, 0.9937, 0.07453, 0.7197, 0.1247, 0.6682, 0.131, 0.6791, 0.08516, 0.726, 0.2709, 0.9751, 0.3499, 0.9751, 0.3499, 0.9937, 0.2709, 0.9937, 0.05765, 0.7857, 0.07453, 0.7197, 0.08516, 0.726, 0.06965, 0.7857, 0.1891, 0.9751, 0.2709, 0.9751, 0.2709, 0.9937, 0.1891, 0.9937, 0.07568, 0.8487, 0.05765, 0.7857, 0.06965, 0.7857, 0.08569, 0.8427, 0.1065, 0.9751, 0.1891, 0.9751, 0.1891, 0.9937, 0.1065, 0.9937, 0.1238, 0.8974, 0.07568, 0.8487, 0.08569, 0.8427, 0.1301, 0.8866, 0.02302, 0.9751, 0.1065, 0.9751, 0.1065, 0.9937, 0.02302, 0.9937, 0.1935, 0.9163, 0.1238, 0.8974, 0.1301, 0.8866, 0.1935, 0.9035, 0.907, 0.9751, 0.9868, 0.9751, 0.9868, 0.9937, 0.907, 0.9937, 0.2633, 0.8968, 0.1935, 0.9163, 0.1935, 0.9035, 0.2569, 0.8858, 0.8268, 0.9937, 0.8268, 0.9751, 0.907, 0.9751, 0.907, 0.9937, 0.2633, 0.8968, 0.2569, 0.8858, 0.3009, 0.8412, 0.311, 0.847, 0.7774, 0.8678, 0.7303, 0.8873, 0.6832, 0.8678, 0.7969, 0.8207, 0.7774, 0.8678, 0.6832, 0.8678, 0.6637, 0.8207, 0.6637, 0.7372, 0.7969, 0.7372, 0.7969, 0.8207, 0.6637, 0.8207, 0.6637, 0.7372, 0.6832, 0.6901, 0.7774, 0.6901, 0.7969, 0.7372, 0.6832, 0.6901, 0.7303, 0.6706, 0.7774, 0.6901, 0.9549, 0.8208, 0.9549, 0.7327, 0.967, 0.7304, 0.9677, 0.8239, 0.9304, 0.8048, 0.9211, 0.8121, 0.8625, 0.8121, 0.8533, 0.8048, 0.8287, 0.8208, 0.816, 0.8237, 0.8155, 0.7296, 0.8287, 0.7327, 0.9308, 0.7216, 0.9374, 0.7216, 0.9374, 0.7312, 0.9308, 0.7312, 0.8461, 0.723, 0.8527, 0.723, 0.8527, 0.7326, 0.8461, 0.7326, 0.9267, 0.7327, 0.9305, 0.7204, 0.9346, 0.7203, 0.9344, 0.7357, 0.8532, 0.7204, 0.8569, 0.7327, 0.8514, 0.7357, 0.8511, 0.7203, 0.8419, 0.7327, 0.8457, 0.7204, 0.8511, 0.7203, 0.8516, 0.7357, 0.938, 0.7204, 0.9417, 0.7327, 0.9344, 0.7357, 0.9347, 0.7203, 0.9165, 0.7574, 0.9267, 0.7327, 0.9344, 0.7357, 0.921, 0.763, 0.8569, 0.7327, 0.8672, 0.7574, 0.8631, 0.763, 0.8514, 0.7357, 0.8672, 0.7574, 0.8918, 0.7676, 0.8915, 0.774, 0.8631, 0.763, 0.8918, 0.7676, 0.9165, 0.7574, 0.921, 0.763, 0.8915, 0.774, 0.8918, 0.7826, 0.8915, 0.7738, 0.921, 0.763, 0.9271, 0.768, 0.8565, 0.768, 0.8631, 0.763, 0.8915, 0.7738, 0.8918, 0.7826, 0.8419, 0.7327, 0.8516, 0.7357, 0.8631, 0.763, 0.8565, 0.768, 0.9271, 0.768, 0.921, 0.763, 0.9344, 0.7357, 0.9417, 0.7327, 0.937, 0.8208, 0.9256, 0.8225, 0.9211, 0.8121, 0.9304, 0.8048, 0.8533, 0.8048, 0.8625, 0.8121, 0.8573, 0.8225, 0.8467, 0.8208, 0.937, 0.8208, 0.9237, 0.8527, 0.9166, 0.8459, 0.9256, 0.8225, 0.8467, 0.8208, 0.8573, 0.8225, 0.8676, 0.8459, 0.8599, 0.8527, 0.8599, 0.8527, 0.8676, 0.8459, 0.892, 0.8568, 0.8918, 0.8659, 0.9237, 0.8527, 0.8918, 0.8659, 0.892, 0.8568, 0.9166, 0.8459, 0.9364, 0.8654, 0.9549, 0.8208, 0.9677, 0.8239, 0.9454, 0.8754, 0.8472, 0.8654, 0.8385, 0.8751, 0.816, 0.8237, 0.8287, 0.8208, 0.8918, 0.8838, 0.8918, 0.896, 0.8385, 0.8751, 0.8472, 0.8654, 0.8918, 0.8838, 0.9364, 0.8654, 0.9454, 0.8754, 0.8918, 0.896, 0.8472, 0.6881, 0.8287, 0.7327, 0.8155, 0.7296, 0.838, 0.6785, 0.8918, 0.6696, 0.8472, 0.6881, 0.838, 0.6785, 0.8924, 0.6557, 0.9364, 0.6881, 0.8918, 0.6696, 0.8924, 0.6557, 0.9459, 0.6798, 0.9549, 0.7327, 0.9364, 0.6881, 0.9459, 0.6798, 0.967, 0.7304, 0.9073, 0.7286, 0.9031, 0.744, 0.9, 0.7409, 0.903, 0.7297, 0.896, 0.7172, 0.9073, 0.7286, 0.903, 0.7297, 0.8948, 0.7216, 0.8805, 0.7214, 0.896, 0.7172, 0.8948, 0.7216, 0.8837, 0.7245, 0.8763, 0.7368, 0.8805, 0.7214, 0.8837, 0.7245, 0.8807, 0.7357, 0.8877, 0.7482, 0.8763, 0.7368, 0.8807, 0.7357, 0.8888, 0.7438, 0.9031, 0.744, 0.8877, 0.7482, 0.8888, 0.7438, 0.9, 0.7409, 0.8268, 0.9529, 0.8268, 0.9669, 0.7443, 0.9669, 0.7443, 0.9529, 0.7443, 0.9529, 0.7443, 0.9367, 0.8268, 0.9367, 0.8268, 0.9529, 0.6612, 0.9669, 0.6612, 0.9529, 0.7443, 0.9529, 0.7443, 0.9669, 0.6612, 0.9529, 0.6612, 0.9367, 0.7443, 0.9367, 0.7443, 0.9529, 0.5809, 0.9669, 0.5809, 0.9529, 0.6612, 0.9529, 0.6612, 0.9669, 0.5809, 0.9529, 0.5809, 0.9367, 0.6612, 0.9367, 0.6612, 0.9529, 0.5029, 0.9669, 0.5029, 0.9529, 0.5809, 0.9529, 0.5809, 0.9669, 0.5029, 0.9529, 0.5025, 0.9367, 0.5809, 0.9367, 0.5809, 0.9529, 0.4262, 0.9669, 0.4262, 0.9529, 0.5029, 0.9529, 0.5029, 0.9669, 0.4262, 0.9529, 0.4262, 0.9367, 0.5025, 0.9367, 0.5029, 0.9529, 0.3499, 0.9669, 0.3499, 0.9529, 0.4262, 0.9529, 0.4262, 0.9669, 0.3499, 0.9529, 0.3499, 0.9367, 0.4262, 0.9367, 0.4262, 0.9529, 0.2709, 0.9669, 0.2709, 0.9529, 0.3499, 0.9529, 0.3499, 0.9669, 0.2709, 0.9529, 0.2709, 0.9367, 0.3499, 0.9367, 0.3499, 0.9529, 0.1891, 0.9669, 0.1891, 0.9529, 0.2709, 0.9529, 0.2709, 0.9669, 0.1891, 0.9529, 0.1891, 0.9367, 0.2709, 0.9367, 0.2709, 0.9529, 0.1065, 0.9669, 0.1065, 0.9529, 0.1891, 0.9529, 0.1891, 0.9669, 0.1065, 0.9529, 0.1065, 0.9367, 0.1891, 0.9367, 0.1891, 0.9529, 0.02302, 0.9669, 0.02302, 0.9529, 0.1065, 0.9529, 0.1065, 0.9669, 0.02302, 0.9529, 0.02302, 0.9367, 0.1065, 0.9367, 0.1065, 0.9529, 0.907, 0.9669, 0.907, 0.9529, 0.9868, 0.9529, 0.9868, 0.9669, 0.907, 0.9529, 0.907, 0.9367, 0.9868, 0.9367, 0.9868, 0.9529, 0.8268, 0.9669, 0.8268, 0.9529, 0.907, 0.9529, 0.907, 0.9669, 0.8268, 0.9529, 0.8268, 0.9367, 0.907, 0.9367, 0.907, 0.9529, 0.8265, 0.6395, 0.7435, 0.6395, 0.7435, 0.5717, 0.8265, 0.5717, 0.7435, 0.6395, 0.6602, 0.6395, 0.6602, 0.5717, 0.7435, 0.5717, 0.6602, 0.6395, 0.5798, 0.6395, 0.5798, 0.5717, 0.6602, 0.5717, 0.5798, 0.6395, 0.4984, 0.6395, 0.4984, 0.5717, 0.5798, 0.5717, 0.4984, 0.6395, 0.4168, 0.6395, 0.4168, 0.5717, 0.4984, 0.5717, 0.4168, 0.6395, 0.3353, 0.6395, 0.3353, 0.5717, 0.4168, 0.5717, 0.3353, 0.6395, 0.2541, 0.6395, 0.2541, 0.5717, 0.3353, 0.5717, 0.2541, 0.6395, 0.1737, 0.6395, 0.1737, 0.5717, 0.2541, 0.5717, 0.1737, 0.6395, 0.09183, 0.6395, 0.09183, 0.5717, 0.1737, 0.5717, 0.09183, 0.6395, 0.01062, 0.6395, 0.01062, 0.5717, 0.09183, 0.5717, 0.9892, 0.6395, 0.9068, 0.6395, 0.9068, 0.5717, 0.9892, 0.5717, 0.9068, 0.6395, 0.8265, 0.6395, 0.8265, 0.5717, 0.9068, 0.5717, 0.8265, 0.5717, 0.7435, 0.5717, 0.7435, 0.03744, 0.8265, 0.03744, 0.7435, 0.5717, 0.6602, 0.5717, 0.6602, 0.03744, 0.7435, 0.03744, 0.6602, 0.5717, 0.5798, 0.5717, 0.5798, 0.03744, 0.6602, 0.03744, 0.5798, 0.5717, 0.4984, 0.5717, 0.4984, 0.03744, 0.5798, 0.03744, 0.4984, 0.5717, 0.4168, 0.5717, 0.4168, 0.03744, 0.4984, 0.03744, 0.4168, 0.5717, 0.3353, 0.5717, 0.3353, 0.03744, 0.4168, 0.03744, 0.3353, 0.5717, 0.2541, 0.5717, 0.2541, 0.03744, 0.3353, 0.03744, 0.2541, 0.5717, 0.1737, 0.5717, 0.1737, 0.03744, 0.2541, 0.03744, 0.1737, 0.5717, 0.09183, 0.5717, 0.09183, 0.03744, 0.1737, 0.03744, 0.09183, 0.5717, 0.01062, 0.5717, 0.01062, 0.03744, 0.09183, 0.03744, 0.9892, 0.5717, 0.9068, 0.5717, 0.9068, 0.03744, 0.9892, 0.03744, 0.9068, 0.5717, 0.8265, 0.5717, 0.8265, 0.03744, 0.9068, 0.03744, 0.8265, 0.03744, 0.7435, 0.03744, 0.7435, 0.01217, 0.8265, 0.01217, 0.7435, 0.03744, 0.6602, 0.03744, 0.6602, 0.01217, 0.7435, 0.01217, 0.6602, 0.03744, 0.5798, 0.03744, 0.5798, 0.01217, 0.6602, 0.01217, 0.5798, 0.03744, 0.4984, 0.03744, 0.4984, 0.01217, 0.5798, 0.01217, 0.4984, 0.03744, 0.4168, 0.03744, 0.4168, 0.01217, 0.4984, 0.01217, 0.4168, 0.03744, 0.3353, 0.03744, 0.3353, 0.01217, 0.4168, 0.01217, 0.3353, 0.03744, 0.2541, 0.03744, 0.2541, 0.01217, 0.3353, 0.01217, 0.2541, 0.03744, 0.1737, 0.03744, 0.1737, 0.01217, 0.2541, 0.01217, 0.1737, 0.03744, 0.09183, 0.03744, 0.09183, 0.01217, 0.1737, 0.01217, 0.09183, 0.03744, 0.01062, 0.03744, 0.01062, 0.01217, 0.09183, 0.01217, 0.9892, 0.03744, 0.9068, 0.03744, 0.9068, 0.01217, 0.9892, 0.01217, 0.9068, 0.03744, 0.8265, 0.03744, 0.8265, 0.01217, 0.9068, 0.01217, 0.4773, 0.6904, 0.5243, 0.7027, 0.5094, 0.7284, 0.4772, 0.7204, 0.5243, 0.7027, 0.5583, 0.7372, 0.5325, 0.7522, 0.5094, 0.7284, 0.5583, 0.7372, 0.5707, 0.7843, 0.5404, 0.7843, 0.5325, 0.7522, 0.5707, 0.7843, 0.5581, 0.8317, 0.5324, 0.8166, 0.5404, 0.7843, 0.5581, 0.8317, 0.5231, 0.8654, 0.5084, 0.8393, 0.5324, 0.8166, 0.5231, 0.8654, 0.4766, 0.878, 0.4767, 0.8484, 0.5084, 0.8393, 0.4766, 0.878, 0.4299, 0.8655, 0.4451, 0.8391, 0.4767, 0.8484, 0.4299, 0.8655, 0.3956, 0.8304, 0.4212, 0.8158, 0.4451, 0.8391, 0.3956, 0.8304, 0.3831, 0.783, 0.4134, 0.7835, 0.4212, 0.8158, 0.3831, 0.783, 0.3956, 0.7365, 0.4216, 0.7517, 0.4134, 0.7835, 0.3956, 0.7365, 0.4304, 0.7027, 0.4449, 0.7282, 0.4216, 0.7517, 0.4304, 0.7027, 0.4773, 0.6904, 0.4772, 0.7204, 0.4449, 0.7282, 0.5356, 0.6831, 0.5278, 0.6965, 0.4773, 0.6838, 0.4774, 0.6663, 0.5783, 0.7255, 0.5641, 0.7339, 0.5278, 0.6965, 0.5356, 0.6831, 0.595, 0.7845, 0.5776, 0.7844, 0.5641, 0.7339, 0.5783, 0.7255, 0.5779, 0.8433, 0.5644, 0.8353, 0.5776, 0.7844, 0.595, 0.7845, 0.5348, 0.886, 0.5264, 0.8711, 0.5644, 0.8353, 0.5779, 0.8433, 0.4765, 0.9004, 0.4765, 0.8849, 0.5264, 0.8711, 0.5348, 0.886, 0.4183, 0.8858, 0.4263, 0.8714, 0.4765, 0.8849, 0.4765, 0.9004, 0.3742, 0.8425, 0.3894, 0.8339, 0.4263, 0.8714, 0.4183, 0.8858, 0.36, 0.7825, 0.3764, 0.783, 0.3894, 0.8339, 0.3742, 0.8425, 0.3765, 0.7252, 0.3898, 0.733, 0.3764, 0.783, 0.36, 0.7825, 0.4186, 0.6826, 0.4269, 0.6965, 0.3898, 0.733, 0.3765, 0.7252, 0.4774, 0.6663, 0.4773, 0.6838, 0.4269, 0.6965, 0.4186, 0.6826, 0.4772, 0.7204, 0.5094, 0.7284, 0.4769, 0.784, 0.5094, 0.7284, 0.5325, 0.7522, 0.4769, 0.784, 0.5325, 0.7522, 0.5404, 0.7843, 0.4769, 0.784, 0.5404, 0.7843, 0.5324, 0.8166, 0.4769, 0.784, 0.5324, 0.8166, 0.5084, 0.8393, 0.4769, 0.784, 0.5084, 0.8393, 0.4767, 0.8484, 0.4769, 0.784, 0.4767, 0.8484, 0.4451, 0.8391, 0.4769, 0.784, 0.4451, 0.8391, 0.4212, 0.8158, 0.4769, 0.784, 0.4212, 0.8158, 0.4134, 0.7835, 0.4769, 0.784, 0.4134, 0.7835, 0.4216, 0.7517, 0.4769, 0.784, 0.4216, 0.7517, 0.4449, 0.7282, 0.4769, 0.784, 0.4449, 0.7282, 0.4772, 0.7204, 0.4769, 0.784])
me_12oz_can.materials.append(mat_can_mat_can_cm_jpg)
me_12oz_can.use_remesh_preserve_volume = False
me_12oz_can.use_remesh_preserve_attributes = False
me_12oz_can.use_mirror_vertex_groups = False
me_12oz_can.update()

# ---- objects
ob_lamp_001 = bpy.data.objects.new('Lamp.001', light_lamp_001)
ob_12oz_can = bpy.data.objects.new('12oz_Can', me_12oz_can)
ob_lamp = bpy.data.objects.new('Lamp', light_lamp)
ob_camera = bpy.data.objects.new('Camera', cam_camera)

# ---- transforms, parenting, visibility, modifiers, constraints
ob_lamp_001.location = (9.95, 10.11, 5.904)
ob_lamp_001.rotation_euler = (0.5046, 0.1192, 2.084)
ob_lamp_001.lock_rotations_4d = False
ob_lamp_001.empty_display_type = 'ARROWS'
ob_lamp_001.color = (0.0, 0.0, 0.0, 0.0)
ob_lamp_001.lineart.crease_threshold = 0.0
ob_12oz_can.location = (0.0, 0.0, 0.0)
ob_12oz_can.scale = (1.0, 1.0, 0.9999)
ob_12oz_can.lineart.crease_threshold = 0.0
ob_lamp.location = (-6.745, 10.61, 5.904)
ob_lamp.rotation_euler = (-1.034, 0.5187, 1.483)
ob_lamp.lock_rotations_4d = False
ob_lamp.empty_display_type = 'ARROWS'
ob_lamp.color = (0.0, 0.0, 0.0, 0.0)
ob_lamp.lineart.crease_threshold = 0.0
ob_camera.location = (1.014, 2.35, 36.0)
ob_camera.lock_rotations_4d = False
ob_camera.empty_display_type = 'ARROWS'
ob_camera.color = (0.0, 0.0, 0.0, 0.0)
ob_camera.display_type = 'WIRE'
ob_camera.lineart.crease_threshold = 0.0

# ---- collection membership
col_collection_1.objects.link(ob_lamp_001)
col_collection_1.objects.link(ob_12oz_can)
col_collection_1.objects.link(ob_lamp)
col_collection_1.objects.link(ob_camera)

# ---- scene / render settings (as saved in the file)
scene.camera = ob_camera
scene.frame_start = 1; scene.frame_end = 250; scene.frame_set(1)
scene.render.engine = 'BLENDER_EEVEE_NEXT'
scene.render.image_settings.compression = 90
scene.render.resolution_percentage = 50
scene.render.dither_intensity = 0.0
scene.render.film_transparent = True
scene.render.use_crop_to_border = True
scene.cycles.use_denoising = False
scene.cycles.samples = 10
scene.cycles.sampling_pattern = 'TABULATED_SOBOL'
scene.cycles.light_sampling_threshold = 0.0
scene.cycles.use_adaptive_sampling = False
scene.cycles.use_light_tree = False
scene.cycles.blur_glossy = 0.0
scene.cycles.volume_bounces = 1
scene.cycles.pixel_filter_type = 'GAUSSIAN'
scene.cycles.sample_clamp_indirect = 0.0
scene.view_settings.view_transform = 'Standard'
bpy.context.view_layer.update()
